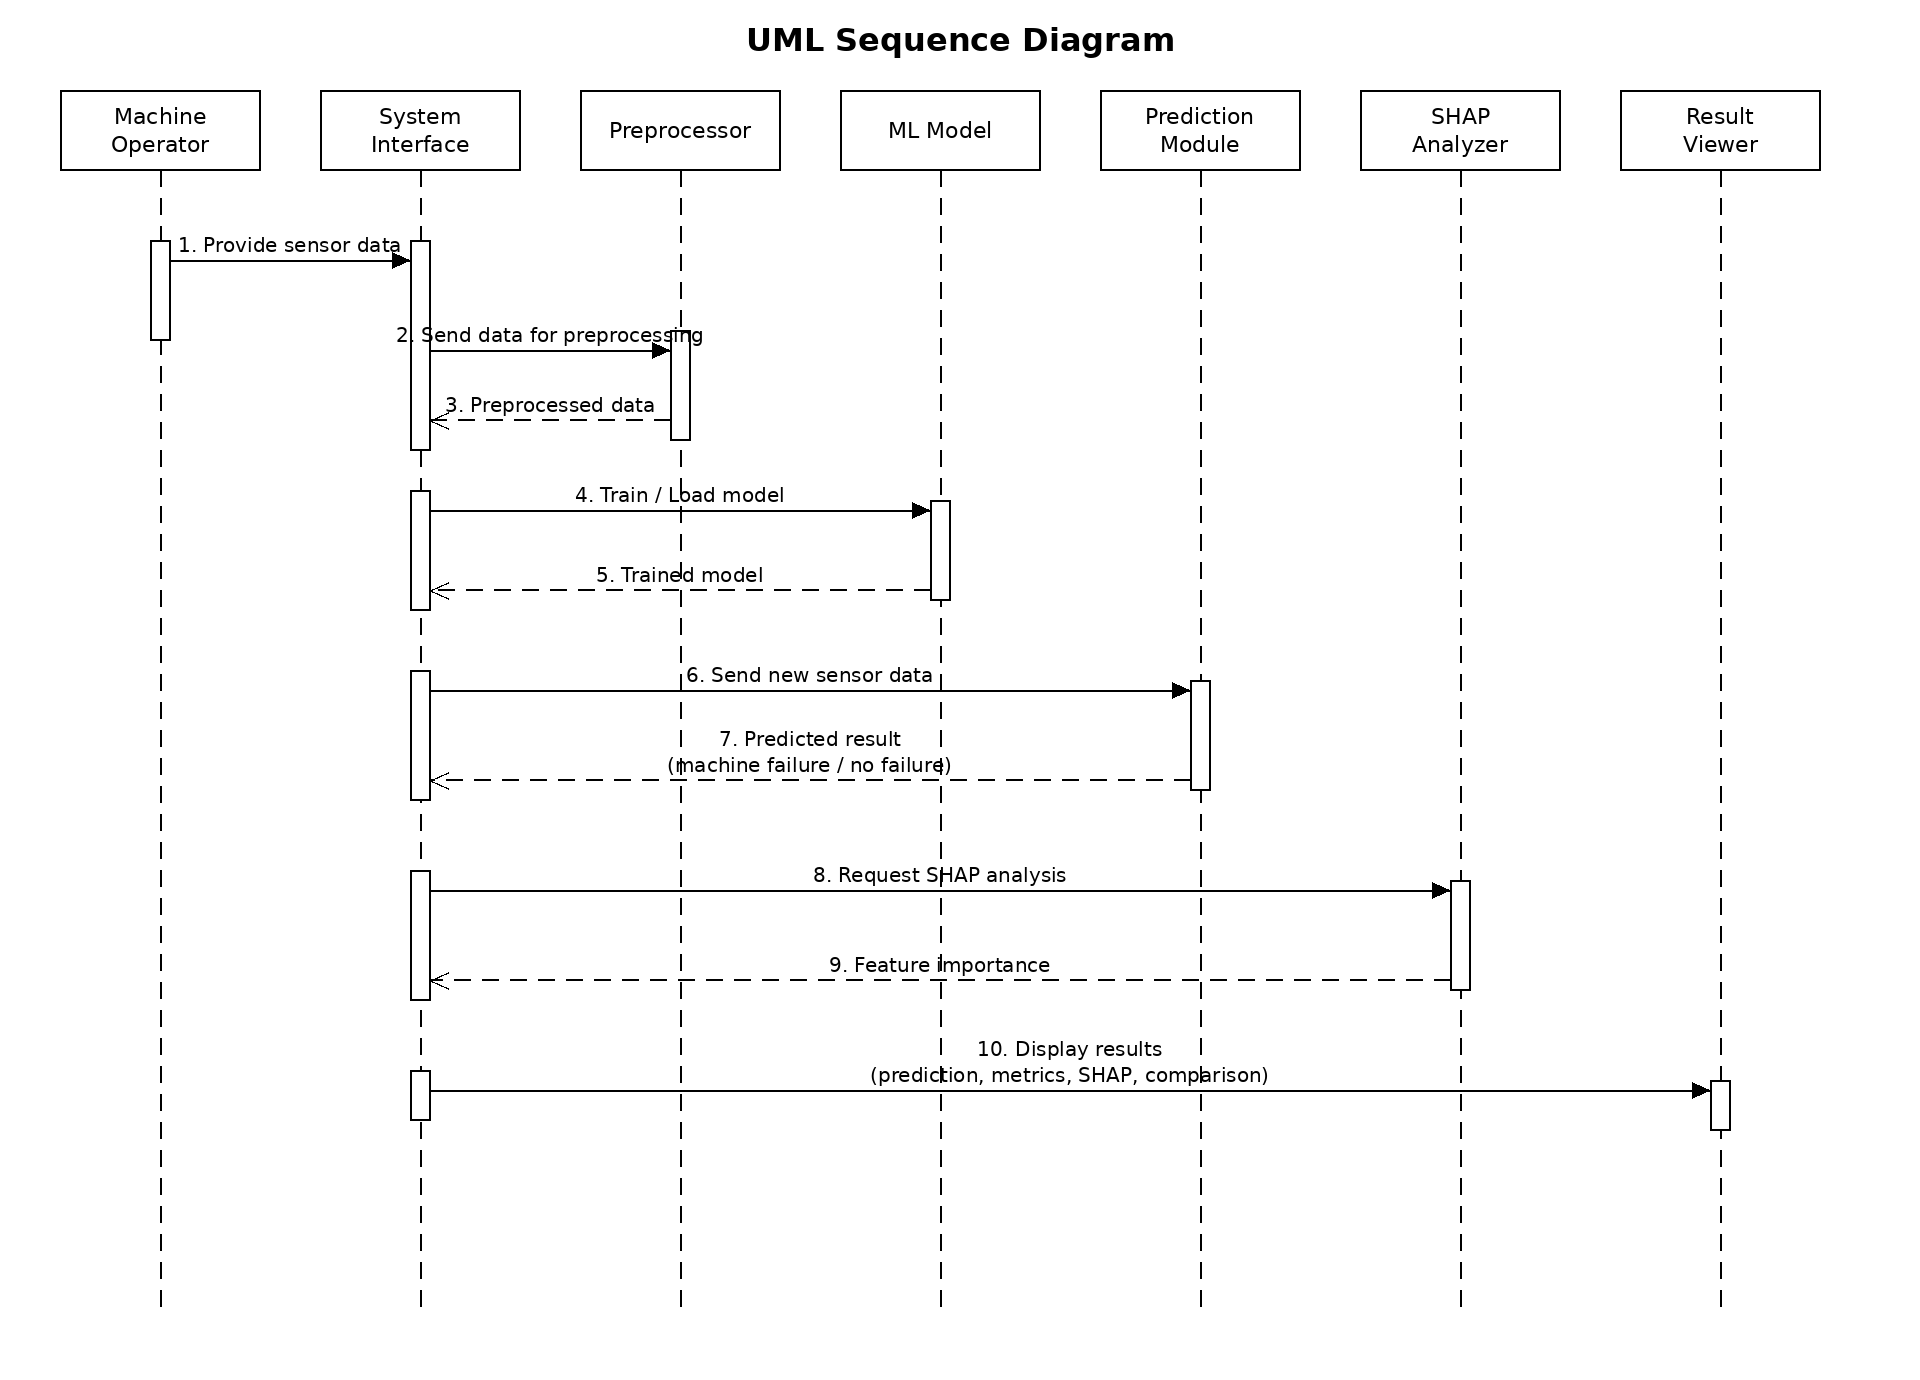

The diagram above was exported from draw.io. Its source (the exported page's mxGraphModel, read from the mxfile embedded in the PNG):
<mxGraphModel dx="960" dy="690" grid="1" gridSize="10" guides="1" tooltips="1" connect="1" arrows="1" fold="1" page="1" pageScale="1" pageWidth="960" pageHeight="690" math="0" shadow="0">
  <root>
    <mxCell id="0" />
    <mxCell id="1" parent="0" />
    <mxCell id="title" value="UML Sequence Diagram" style="text;html=1;align=center;verticalAlign=middle;fontStyle=1;fontSize=16;fontColor=#000000;" vertex="1" parent="1">
      <mxGeometry x="300" y="5" width="360" height="30" as="geometry" />
    </mxCell>
    <mxCell id="L0" value="Machine Operator" style="shape=umlLifeline;perimeter=lifelinePerimeter;whiteSpace=wrap;html=1;container=0;dropTarget=0;collapsible=0;recursiveResize=0;outlineConnect=0;portConstraint=eastwest;fillColor=#FFFFFF;strokeColor=#000000;fontColor=#000000;fontSize=11;" vertex="1" parent="1">
      <mxGeometry x="30" y="45" width="100" height="610" as="geometry" />
    </mxCell>
    <mxCell id="L1" value="System Interface" style="shape=umlLifeline;perimeter=lifelinePerimeter;whiteSpace=wrap;html=1;container=0;dropTarget=0;collapsible=0;recursiveResize=0;outlineConnect=0;portConstraint=eastwest;fillColor=#FFFFFF;strokeColor=#000000;fontColor=#000000;fontSize=11;" vertex="1" parent="1">
      <mxGeometry x="160" y="45" width="100" height="610" as="geometry" />
    </mxCell>
    <mxCell id="L2" value="Preprocessor" style="shape=umlLifeline;perimeter=lifelinePerimeter;whiteSpace=wrap;html=1;container=0;dropTarget=0;collapsible=0;recursiveResize=0;outlineConnect=0;portConstraint=eastwest;fillColor=#FFFFFF;strokeColor=#000000;fontColor=#000000;fontSize=11;" vertex="1" parent="1">
      <mxGeometry x="290" y="45" width="100" height="610" as="geometry" />
    </mxCell>
    <mxCell id="L3" value="ML Model" style="shape=umlLifeline;perimeter=lifelinePerimeter;whiteSpace=wrap;html=1;container=0;dropTarget=0;collapsible=0;recursiveResize=0;outlineConnect=0;portConstraint=eastwest;fillColor=#FFFFFF;strokeColor=#000000;fontColor=#000000;fontSize=11;" vertex="1" parent="1">
      <mxGeometry x="420" y="45" width="100" height="610" as="geometry" />
    </mxCell>
    <mxCell id="L4" value="Prediction Module" style="shape=umlLifeline;perimeter=lifelinePerimeter;whiteSpace=wrap;html=1;container=0;dropTarget=0;collapsible=0;recursiveResize=0;outlineConnect=0;portConstraint=eastwest;fillColor=#FFFFFF;strokeColor=#000000;fontColor=#000000;fontSize=11;" vertex="1" parent="1">
      <mxGeometry x="550" y="45" width="100" height="610" as="geometry" />
    </mxCell>
    <mxCell id="L5" value="SHAP Analyzer" style="shape=umlLifeline;perimeter=lifelinePerimeter;whiteSpace=wrap;html=1;container=0;dropTarget=0;collapsible=0;recursiveResize=0;outlineConnect=0;portConstraint=eastwest;fillColor=#FFFFFF;strokeColor=#000000;fontColor=#000000;fontSize=11;" vertex="1" parent="1">
      <mxGeometry x="680" y="45" width="100" height="610" as="geometry" />
    </mxCell>
    <mxCell id="L6" value="Result Viewer" style="shape=umlLifeline;perimeter=lifelinePerimeter;whiteSpace=wrap;html=1;container=0;dropTarget=0;collapsible=0;recursiveResize=0;outlineConnect=0;portConstraint=eastwest;fillColor=#FFFFFF;strokeColor=#000000;fontColor=#000000;fontSize=11;" vertex="1" parent="1">
      <mxGeometry x="810" y="45" width="100" height="610" as="geometry" />
    </mxCell>
    <mxCell id="B0" value="" style="html=1;points=[];perimeter=orthogonalPerimeter;outlineConnect=0;targetShapes=umlLifeline;portConstraint=eastwest;newEdgeStyle={&quot;edgeStyle&quot;:&quot;elbowEdgeStyle&quot;,&quot;elbow&quot;:&quot;vertical&quot;,&quot;curved&quot;:0,&quot;rounded&quot;:0};fillColor=#FFFFFF;strokeColor=#000000;" vertex="1" parent="1">
      <mxGeometry x="75" y="120" width="10" height="50" as="geometry" />
    </mxCell>
    <mxCell id="B1" value="" style="html=1;points=[];perimeter=orthogonalPerimeter;outlineConnect=0;targetShapes=umlLifeline;portConstraint=eastwest;newEdgeStyle={&quot;edgeStyle&quot;:&quot;elbowEdgeStyle&quot;,&quot;elbow&quot;:&quot;vertical&quot;,&quot;curved&quot;:0,&quot;rounded&quot;:0};fillColor=#FFFFFF;strokeColor=#000000;" vertex="1" parent="1">
      <mxGeometry x="205" y="120" width="10" height="105" as="geometry" />
    </mxCell>
    <mxCell id="B2" value="" style="html=1;points=[];perimeter=orthogonalPerimeter;outlineConnect=0;targetShapes=umlLifeline;portConstraint=eastwest;newEdgeStyle={&quot;edgeStyle&quot;:&quot;elbowEdgeStyle&quot;,&quot;elbow&quot;:&quot;vertical&quot;,&quot;curved&quot;:0,&quot;rounded&quot;:0};fillColor=#FFFFFF;strokeColor=#000000;" vertex="1" parent="1">
      <mxGeometry x="205" y="245" width="10" height="60" as="geometry" />
    </mxCell>
    <mxCell id="B3" value="" style="html=1;points=[];perimeter=orthogonalPerimeter;outlineConnect=0;targetShapes=umlLifeline;portConstraint=eastwest;newEdgeStyle={&quot;edgeStyle&quot;:&quot;elbowEdgeStyle&quot;,&quot;elbow&quot;:&quot;vertical&quot;,&quot;curved&quot;:0,&quot;rounded&quot;:0};fillColor=#FFFFFF;strokeColor=#000000;" vertex="1" parent="1">
      <mxGeometry x="205" y="335" width="10" height="65" as="geometry" />
    </mxCell>
    <mxCell id="B4" value="" style="html=1;points=[];perimeter=orthogonalPerimeter;outlineConnect=0;targetShapes=umlLifeline;portConstraint=eastwest;newEdgeStyle={&quot;edgeStyle&quot;:&quot;elbowEdgeStyle&quot;,&quot;elbow&quot;:&quot;vertical&quot;,&quot;curved&quot;:0,&quot;rounded&quot;:0};fillColor=#FFFFFF;strokeColor=#000000;" vertex="1" parent="1">
      <mxGeometry x="205" y="435" width="10" height="65" as="geometry" />
    </mxCell>
    <mxCell id="B5" value="" style="html=1;points=[];perimeter=orthogonalPerimeter;outlineConnect=0;targetShapes=umlLifeline;portConstraint=eastwest;newEdgeStyle={&quot;edgeStyle&quot;:&quot;elbowEdgeStyle&quot;,&quot;elbow&quot;:&quot;vertical&quot;,&quot;curved&quot;:0,&quot;rounded&quot;:0};fillColor=#FFFFFF;strokeColor=#000000;" vertex="1" parent="1">
      <mxGeometry x="205" y="535" width="10" height="25" as="geometry" />
    </mxCell>
    <mxCell id="B6" value="" style="html=1;points=[];perimeter=orthogonalPerimeter;outlineConnect=0;targetShapes=umlLifeline;portConstraint=eastwest;newEdgeStyle={&quot;edgeStyle&quot;:&quot;elbowEdgeStyle&quot;,&quot;elbow&quot;:&quot;vertical&quot;,&quot;curved&quot;:0,&quot;rounded&quot;:0};fillColor=#FFFFFF;strokeColor=#000000;" vertex="1" parent="1">
      <mxGeometry x="335" y="165" width="10" height="55" as="geometry" />
    </mxCell>
    <mxCell id="B7" value="" style="html=1;points=[];perimeter=orthogonalPerimeter;outlineConnect=0;targetShapes=umlLifeline;portConstraint=eastwest;newEdgeStyle={&quot;edgeStyle&quot;:&quot;elbowEdgeStyle&quot;,&quot;elbow&quot;:&quot;vertical&quot;,&quot;curved&quot;:0,&quot;rounded&quot;:0};fillColor=#FFFFFF;strokeColor=#000000;" vertex="1" parent="1">
      <mxGeometry x="465" y="250" width="10" height="50" as="geometry" />
    </mxCell>
    <mxCell id="B8" value="" style="html=1;points=[];perimeter=orthogonalPerimeter;outlineConnect=0;targetShapes=umlLifeline;portConstraint=eastwest;newEdgeStyle={&quot;edgeStyle&quot;:&quot;elbowEdgeStyle&quot;,&quot;elbow&quot;:&quot;vertical&quot;,&quot;curved&quot;:0,&quot;rounded&quot;:0};fillColor=#FFFFFF;strokeColor=#000000;" vertex="1" parent="1">
      <mxGeometry x="595" y="340" width="10" height="55" as="geometry" />
    </mxCell>
    <mxCell id="B9" value="" style="html=1;points=[];perimeter=orthogonalPerimeter;outlineConnect=0;targetShapes=umlLifeline;portConstraint=eastwest;newEdgeStyle={&quot;edgeStyle&quot;:&quot;elbowEdgeStyle&quot;,&quot;elbow&quot;:&quot;vertical&quot;,&quot;curved&quot;:0,&quot;rounded&quot;:0};fillColor=#FFFFFF;strokeColor=#000000;" vertex="1" parent="1">
      <mxGeometry x="725" y="440" width="10" height="55" as="geometry" />
    </mxCell>
    <mxCell id="B10" value="" style="html=1;points=[];perimeter=orthogonalPerimeter;outlineConnect=0;targetShapes=umlLifeline;portConstraint=eastwest;newEdgeStyle={&quot;edgeStyle&quot;:&quot;elbowEdgeStyle&quot;,&quot;elbow&quot;:&quot;vertical&quot;,&quot;curved&quot;:0,&quot;rounded&quot;:0};fillColor=#FFFFFF;strokeColor=#000000;" vertex="1" parent="1">
      <mxGeometry x="855" y="540" width="10" height="25" as="geometry" />
    </mxCell>
    <mxCell id="M0" value="1. Provide sensor data" style="html=1;verticalAlign=bottom;rounded=0;curved=0;strokeColor=#000000;fontColor=#000000;fontSize=11;endArrow=block;endFill=1;" edge="1" parent="1">
      <mxGeometry width="120" relative="1" as="geometry">
        <mxPoint x="85" y="130" as="sourcePoint" />
        <mxPoint x="205" y="130" as="targetPoint" />
      </mxGeometry>
    </mxCell>
    <mxCell id="M1" value="2. Send data for preprocessing" style="html=1;verticalAlign=bottom;rounded=0;curved=0;strokeColor=#000000;fontColor=#000000;fontSize=11;endArrow=block;endFill=1;" edge="1" parent="1">
      <mxGeometry width="120" relative="1" as="geometry">
        <mxPoint x="215" y="175" as="sourcePoint" />
        <mxPoint x="335" y="175" as="targetPoint" />
      </mxGeometry>
    </mxCell>
    <mxCell id="M2" value="3. Preprocessed data" style="html=1;verticalAlign=bottom;rounded=0;curved=0;strokeColor=#000000;fontColor=#000000;fontSize=11;dashed=1;endArrow=open;endFill=0;" edge="1" parent="1">
      <mxGeometry width="120" relative="1" as="geometry">
        <mxPoint x="335" y="210" as="sourcePoint" />
        <mxPoint x="215" y="210" as="targetPoint" />
      </mxGeometry>
    </mxCell>
    <mxCell id="M3" value="4. Train / Load model" style="html=1;verticalAlign=bottom;rounded=0;curved=0;strokeColor=#000000;fontColor=#000000;fontSize=11;endArrow=block;endFill=1;" edge="1" parent="1">
      <mxGeometry width="250" relative="1" as="geometry">
        <mxPoint x="215" y="255" as="sourcePoint" />
        <mxPoint x="465" y="255" as="targetPoint" />
      </mxGeometry>
    </mxCell>
    <mxCell id="M4" value="5. Trained model" style="html=1;verticalAlign=bottom;rounded=0;curved=0;strokeColor=#000000;fontColor=#000000;fontSize=11;dashed=1;endArrow=open;endFill=0;" edge="1" parent="1">
      <mxGeometry width="250" relative="1" as="geometry">
        <mxPoint x="465" y="295" as="sourcePoint" />
        <mxPoint x="215" y="295" as="targetPoint" />
      </mxGeometry>
    </mxCell>
    <mxCell id="M5" value="6. Send new sensor data" style="html=1;verticalAlign=bottom;rounded=0;curved=0;strokeColor=#000000;fontColor=#000000;fontSize=11;endArrow=block;endFill=1;" edge="1" parent="1">
      <mxGeometry width="380" relative="1" as="geometry">
        <mxPoint x="215" y="345" as="sourcePoint" />
        <mxPoint x="595" y="345" as="targetPoint" />
      </mxGeometry>
    </mxCell>
    <mxCell id="M6" value="7. Predicted result&lt;br&gt;(machine failure / no failure)" style="html=1;verticalAlign=bottom;rounded=0;curved=0;strokeColor=#000000;fontColor=#000000;fontSize=11;dashed=1;endArrow=open;endFill=0;" edge="1" parent="1">
      <mxGeometry width="380" relative="1" as="geometry">
        <mxPoint x="595" y="390" as="sourcePoint" />
        <mxPoint x="215" y="390" as="targetPoint" />
      </mxGeometry>
    </mxCell>
    <mxCell id="M7" value="8. Request SHAP analysis" style="html=1;verticalAlign=bottom;rounded=0;curved=0;strokeColor=#000000;fontColor=#000000;fontSize=11;endArrow=block;endFill=1;" edge="1" parent="1">
      <mxGeometry width="510" relative="1" as="geometry">
        <mxPoint x="215" y="445" as="sourcePoint" />
        <mxPoint x="725" y="445" as="targetPoint" />
      </mxGeometry>
    </mxCell>
    <mxCell id="M8" value="9. Feature importance" style="html=1;verticalAlign=bottom;rounded=0;curved=0;strokeColor=#000000;fontColor=#000000;fontSize=11;dashed=1;endArrow=open;endFill=0;" edge="1" parent="1">
      <mxGeometry width="510" relative="1" as="geometry">
        <mxPoint x="725" y="490" as="sourcePoint" />
        <mxPoint x="215" y="490" as="targetPoint" />
      </mxGeometry>
    </mxCell>
    <mxCell id="M9" value="10. Display results&lt;br&gt;(prediction, metrics, SHAP, comparison)" style="html=1;verticalAlign=bottom;rounded=0;curved=0;strokeColor=#000000;fontColor=#000000;fontSize=11;endArrow=block;endFill=1;" edge="1" parent="1">
      <mxGeometry width="640" relative="1" as="geometry">
        <mxPoint x="215" y="545" as="sourcePoint" />
        <mxPoint x="855" y="545" as="targetPoint" />
      </mxGeometry>
    </mxCell>
  </root>
</mxGraphModel>